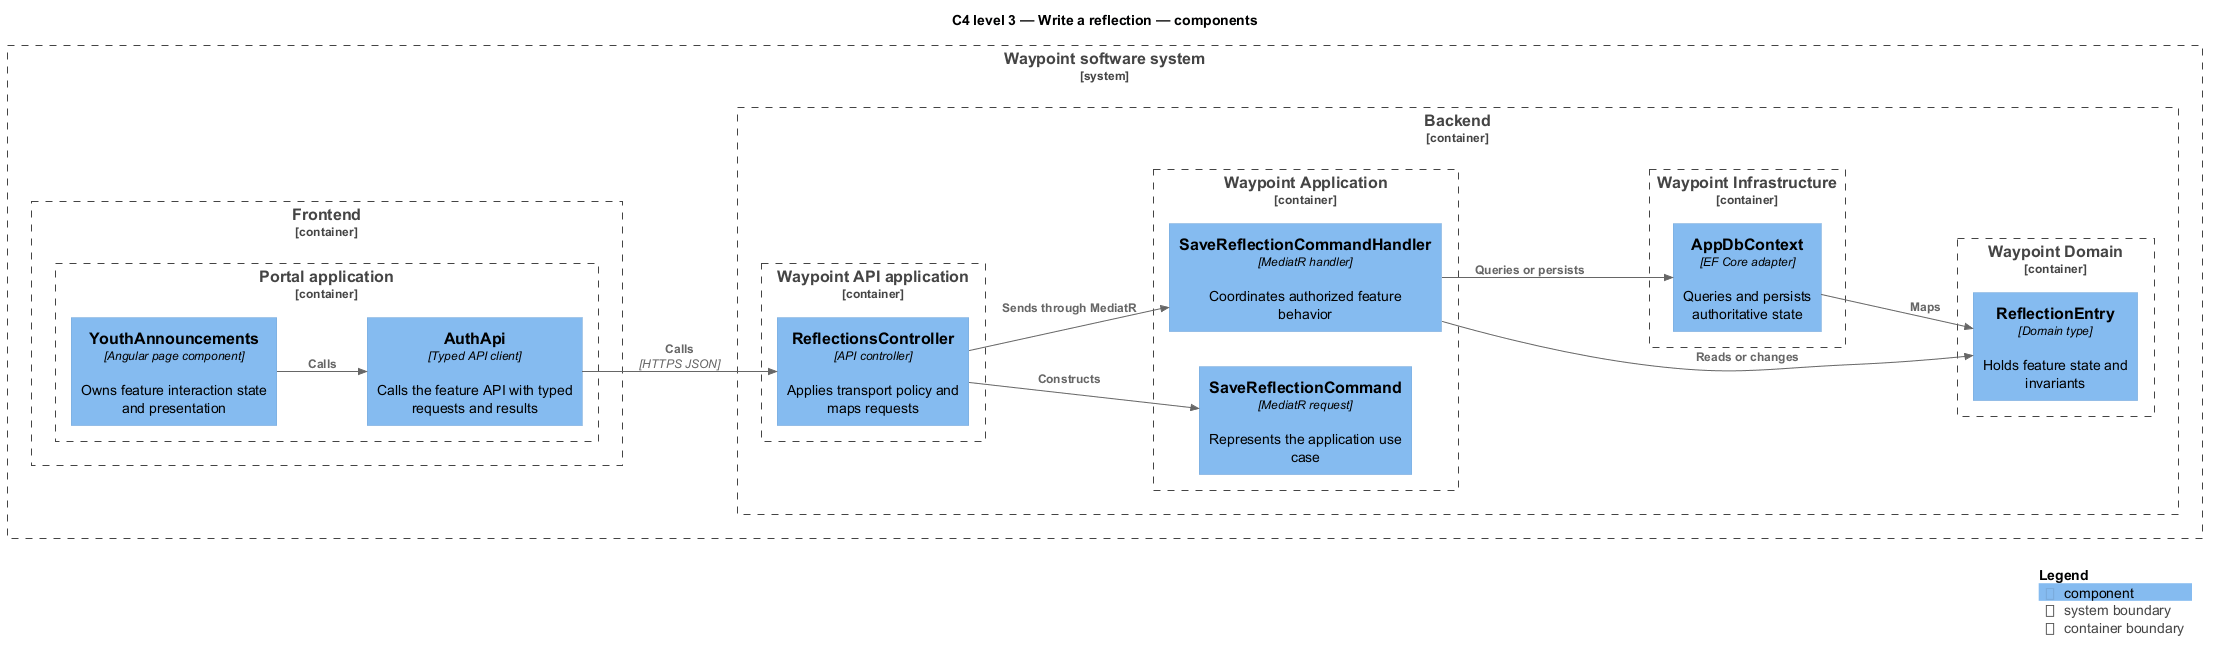

The diagram above was rendered by PlantUML. Its source (embedded in the PNG):
@startuml
!include <C4/C4_Component>
LAYOUT_LEFT_RIGHT()
title C4 level 3 — Write a reflection — components
System_Boundary(waypoint, "Waypoint software system") {
  Container_Boundary(frontend, "Frontend") {
    Container_Boundary(frontend_app, "Portal application") {
      Component(page, "YouthAnnouncements", "Angular page component", "Owns feature interaction state and presentation")
      Component(client, "AuthApi", "Typed API client", "Calls the feature API with typed requests and results")
    }
  }
  Container_Boundary(backend, "Backend") {
    Container_Boundary(api_app, "Waypoint API application") {
      Component(controller, "ReflectionsController", "API controller", "Applies transport policy and maps requests")
    }
    Container_Boundary(application, "Waypoint Application") {
      Component(request, "SaveReflectionCommand", "MediatR request", "Represents the application use case")
      Component(handler, "SaveReflectionCommandHandler", "MediatR handler", "Coordinates authorized feature behavior")
    }
    Container_Boundary(domain, "Waypoint Domain") {
      Component(entity, "ReflectionEntry", "Domain type", "Holds feature state and invariants")
    }
    Container_Boundary(infrastructure, "Waypoint Infrastructure") {
      Component(persistence, "AppDbContext", "EF Core adapter", "Queries and persists authoritative state")
    }
  }
}
Rel(page, client, "Calls")
Rel(client, controller, "Calls", "HTTPS JSON")
Rel(controller, request, "Constructs")
Rel(controller, handler, "Sends through MediatR")
Rel(handler, entity, "Reads or changes")
Rel(handler, persistence, "Queries or persists")
Rel(persistence, entity, "Maps")
SHOW_LEGEND()
@enduml